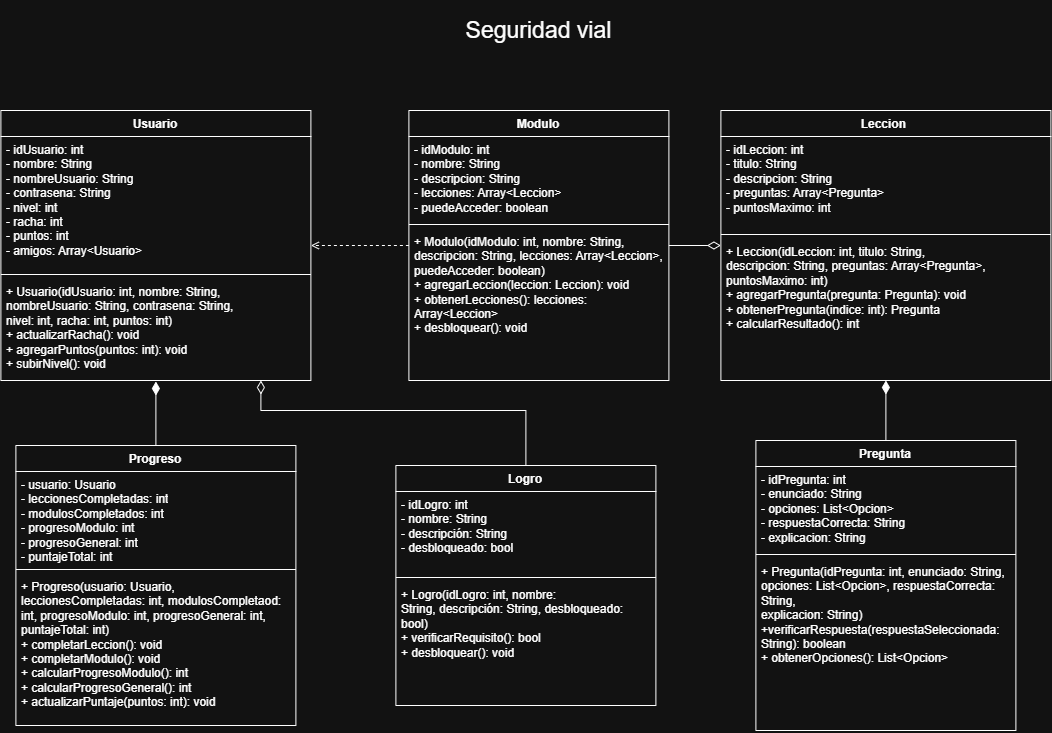

The diagram above was exported from draw.io. Its source (the exported page's mxGraphModel, read from the mxfile embedded in the PNG):
<mxGraphModel dx="1178" dy="648" grid="1" gridSize="10" guides="1" tooltips="1" connect="1" arrows="1" fold="1" page="1" pageScale="1" pageWidth="827" pageHeight="1169" math="0" shadow="0">
  <root>
    <mxCell id="0" />
    <mxCell id="1" parent="0" />
    <mxCell id="3lFlM9lXt3gMXaqKRLyx-13" parent="1" style="swimlane;fontStyle=1;align=center;verticalAlign=top;childLayout=stackLayout;horizontal=1;startSize=26;horizontalStack=0;resizeParent=1;resizeParentMax=0;resizeLast=0;collapsible=1;marginBottom=0;whiteSpace=wrap;html=1;" value="Usuario" vertex="1">
      <mxGeometry height="270" width="310" x="80" y="170" as="geometry" />
    </mxCell>
    <mxCell id="3lFlM9lXt3gMXaqKRLyx-14" parent="3lFlM9lXt3gMXaqKRLyx-13" style="text;strokeColor=none;fillColor=none;align=left;verticalAlign=top;spacingLeft=4;spacingRight=4;overflow=hidden;rotatable=0;points=[[0,0.5],[1,0.5]];portConstraint=eastwest;whiteSpace=wrap;html=1;" value="- idUsuario: int&lt;br&gt;- nombre: String&lt;br&gt;- nombreUsuario: String&lt;br&gt;- contrasena: String&lt;div&gt;- nivel: int&lt;br&gt;- racha: int&lt;br&gt;- puntos: int&lt;div&gt;- amigos: Array&amp;lt;Usuario&amp;gt;&lt;/div&gt;&lt;/div&gt;" vertex="1">
      <mxGeometry height="134" width="310" y="26" as="geometry" />
    </mxCell>
    <mxCell id="3lFlM9lXt3gMXaqKRLyx-15" parent="3lFlM9lXt3gMXaqKRLyx-13" style="line;strokeWidth=1;fillColor=none;align=left;verticalAlign=middle;spacingTop=-1;spacingLeft=3;spacingRight=3;rotatable=0;labelPosition=right;points=[];portConstraint=eastwest;strokeColor=inherit;" value="" vertex="1">
      <mxGeometry height="8" width="310" y="160" as="geometry" />
    </mxCell>
    <mxCell id="3lFlM9lXt3gMXaqKRLyx-16" parent="3lFlM9lXt3gMXaqKRLyx-13" style="text;strokeColor=none;fillColor=none;align=left;verticalAlign=top;spacingLeft=4;spacingRight=4;overflow=hidden;rotatable=0;points=[[0,0.5],[1,0.5]];portConstraint=eastwest;whiteSpace=wrap;html=1;" value="+ Usuario(idUsuario: int, nombre: String,&lt;br&gt;          nombreUsuario: String, contrasena: String,&lt;br&gt;          nivel: int, racha: int, puntos: int)&lt;br&gt;+ actualizarRacha(): void&lt;br&gt;+ agregarPuntos(puntos: int): void&lt;br&gt;+ subirNivel(): void&lt;div&gt;&lt;br&gt;&lt;/div&gt;" vertex="1">
      <mxGeometry height="102" width="310" y="168" as="geometry" />
    </mxCell>
    <mxCell id="5fMll-OfNyKJsSIq0nx3-4" edge="1" parent="1" source="WaqI-VkZJKnC4DQO14_Y-7" style="edgeStyle=orthogonalEdgeStyle;rounded=0;orthogonalLoop=1;jettySize=auto;html=1;exitX=1;exitY=0.5;exitDx=0;exitDy=0;entryX=0;entryY=0.5;entryDx=0;entryDy=0;endArrow=diamondThin;endFill=0;strokeWidth=1;endSize=11;" target="WaqI-VkZJKnC4DQO14_Y-12">
      <mxGeometry relative="1" as="geometry" />
    </mxCell>
    <mxCell id="5fMll-OfNyKJsSIq0nx3-11" edge="1" parent="1" source="WaqI-VkZJKnC4DQO14_Y-7" style="edgeStyle=orthogonalEdgeStyle;rounded=0;orthogonalLoop=1;jettySize=auto;html=1;dashed=1;endArrow=open;endFill=0;entryX=1;entryY=0.5;entryDx=0;entryDy=0;" target="3lFlM9lXt3gMXaqKRLyx-13">
      <mxGeometry relative="1" as="geometry">
        <mxPoint x="400" y="305" as="targetPoint" />
      </mxGeometry>
    </mxCell>
    <mxCell id="WaqI-VkZJKnC4DQO14_Y-7" parent="1" style="swimlane;fontStyle=1;align=center;verticalAlign=top;childLayout=stackLayout;horizontal=1;startSize=26;horizontalStack=0;resizeParent=1;resizeParentMax=0;resizeLast=0;collapsible=1;marginBottom=0;whiteSpace=wrap;html=1;" value="Modulo" vertex="1">
      <mxGeometry height="270" width="260" x="488" y="170" as="geometry" />
    </mxCell>
    <mxCell id="WaqI-VkZJKnC4DQO14_Y-8" parent="WaqI-VkZJKnC4DQO14_Y-7" style="text;strokeColor=none;fillColor=none;align=left;verticalAlign=top;spacingLeft=4;spacingRight=4;overflow=hidden;rotatable=0;points=[[0,0.5],[1,0.5]];portConstraint=eastwest;whiteSpace=wrap;html=1;" value="- idModulo: int&lt;br&gt;- nombre: String&lt;br&gt;- descripcion: String&lt;br&gt;- lecciones: Array&amp;lt;Leccion&amp;gt;&lt;br&gt;- puedeAcceder: boolean" vertex="1">
      <mxGeometry height="84" width="260" y="26" as="geometry" />
    </mxCell>
    <mxCell id="WaqI-VkZJKnC4DQO14_Y-9" parent="WaqI-VkZJKnC4DQO14_Y-7" style="line;strokeWidth=1;fillColor=none;align=left;verticalAlign=middle;spacingTop=-1;spacingLeft=3;spacingRight=3;rotatable=0;labelPosition=right;points=[];portConstraint=eastwest;strokeColor=inherit;" value="" vertex="1">
      <mxGeometry height="8" width="260" y="110" as="geometry" />
    </mxCell>
    <mxCell id="WaqI-VkZJKnC4DQO14_Y-10" parent="WaqI-VkZJKnC4DQO14_Y-7" style="text;strokeColor=none;fillColor=none;align=left;verticalAlign=top;spacingLeft=4;spacingRight=4;overflow=hidden;rotatable=0;points=[[0,0.5],[1,0.5]];portConstraint=eastwest;whiteSpace=wrap;html=1;" value="+ Modulo(idModulo: int, nombre: String,&lt;br&gt;         descripcion: String, lecciones: Array&amp;lt;Leccion&amp;gt;,&lt;br&gt;         puedeAcceder: boolean)&lt;br&gt;+ agregarLeccion(leccion: Leccion): void&lt;br&gt;+ obtenerLecciones(): lecciones: Array&amp;lt;Leccion&amp;gt;&lt;br&gt;+ desbloquear(): void" vertex="1">
      <mxGeometry height="152" width="260" y="118" as="geometry" />
    </mxCell>
    <mxCell id="WaqI-VkZJKnC4DQO14_Y-12" parent="1" style="swimlane;fontStyle=1;align=center;verticalAlign=top;childLayout=stackLayout;horizontal=1;startSize=26;horizontalStack=0;resizeParent=1;resizeParentMax=0;resizeLast=0;collapsible=1;marginBottom=0;whiteSpace=wrap;html=1;" value="Leccion&amp;nbsp;" vertex="1">
      <mxGeometry height="270" width="330" x="800" y="170" as="geometry" />
    </mxCell>
    <mxCell id="WaqI-VkZJKnC4DQO14_Y-13" parent="WaqI-VkZJKnC4DQO14_Y-12" style="text;strokeColor=none;fillColor=none;align=left;verticalAlign=top;spacingLeft=4;spacingRight=4;overflow=hidden;rotatable=0;points=[[0,0.5],[1,0.5]];portConstraint=eastwest;whiteSpace=wrap;html=1;" value="- idLeccion: int&lt;br&gt;- titulo: String&lt;br&gt;- descripcion: String&lt;br&gt;- preguntas: Array&amp;lt;Pregunta&amp;gt;&lt;br&gt;- puntosMaximo: int" vertex="1">
      <mxGeometry height="94" width="330" y="26" as="geometry" />
    </mxCell>
    <mxCell id="WaqI-VkZJKnC4DQO14_Y-14" parent="WaqI-VkZJKnC4DQO14_Y-12" style="line;strokeWidth=1;fillColor=none;align=left;verticalAlign=middle;spacingTop=-1;spacingLeft=3;spacingRight=3;rotatable=0;labelPosition=right;points=[];portConstraint=eastwest;strokeColor=inherit;" value="" vertex="1">
      <mxGeometry height="8" width="330" y="120" as="geometry" />
    </mxCell>
    <mxCell id="WaqI-VkZJKnC4DQO14_Y-15" parent="WaqI-VkZJKnC4DQO14_Y-12" style="text;strokeColor=none;fillColor=none;align=left;verticalAlign=top;spacingLeft=4;spacingRight=4;overflow=hidden;rotatable=0;points=[[0,0.5],[1,0.5]];portConstraint=eastwest;whiteSpace=wrap;html=1;" value="+ Leccion(idLeccion: int, titulo: String,&lt;br&gt;          descripcion: String, preguntas: Array&amp;lt;Pregunta&amp;gt;,&lt;br&gt;          puntosMaximo: int)&lt;br&gt;+ agregarPregunta(pregunta: Pregunta): void&lt;br&gt;+ obtenerPregunta(indice: int): Pregunta&lt;br&gt;+ calcularResultado(): int" vertex="1">
      <mxGeometry height="142" width="330" y="128" as="geometry" />
    </mxCell>
    <mxCell id="5fMll-OfNyKJsSIq0nx3-9" edge="1" parent="1" source="WaqI-VkZJKnC4DQO14_Y-16" style="edgeStyle=orthogonalEdgeStyle;rounded=0;orthogonalLoop=1;jettySize=auto;html=1;entryX=0.5;entryY=1;entryDx=0;entryDy=0;endArrow=diamondThin;endFill=1;endSize=11;" target="WaqI-VkZJKnC4DQO14_Y-12">
      <mxGeometry relative="1" as="geometry" />
    </mxCell>
    <mxCell id="WaqI-VkZJKnC4DQO14_Y-16" parent="1" style="swimlane;fontStyle=1;align=center;verticalAlign=top;childLayout=stackLayout;horizontal=1;startSize=26;horizontalStack=0;resizeParent=1;resizeParentMax=0;resizeLast=0;collapsible=1;marginBottom=0;whiteSpace=wrap;html=1;" value="Pregunta" vertex="1">
      <mxGeometry height="290" width="260" x="835" y="500" as="geometry" />
    </mxCell>
    <mxCell id="WaqI-VkZJKnC4DQO14_Y-17" parent="WaqI-VkZJKnC4DQO14_Y-16" style="text;strokeColor=none;fillColor=none;align=left;verticalAlign=top;spacingLeft=4;spacingRight=4;overflow=hidden;rotatable=0;points=[[0,0.5],[1,0.5]];portConstraint=eastwest;whiteSpace=wrap;html=1;" value="- idPregunta: int&lt;br&gt;- enunciado: String&lt;br&gt;- opciones: List&amp;lt;Opcion&amp;gt;&lt;br&gt;- respuestaCorrecta: String&lt;br&gt;- explicacion: String" vertex="1">
      <mxGeometry height="84" width="260" y="26" as="geometry" />
    </mxCell>
    <mxCell id="WaqI-VkZJKnC4DQO14_Y-18" parent="WaqI-VkZJKnC4DQO14_Y-16" style="line;strokeWidth=1;fillColor=none;align=left;verticalAlign=middle;spacingTop=-1;spacingLeft=3;spacingRight=3;rotatable=0;labelPosition=right;points=[];portConstraint=eastwest;strokeColor=inherit;" value="" vertex="1">
      <mxGeometry height="8" width="260" y="110" as="geometry" />
    </mxCell>
    <mxCell id="WaqI-VkZJKnC4DQO14_Y-19" parent="WaqI-VkZJKnC4DQO14_Y-16" style="text;strokeColor=none;fillColor=none;align=left;verticalAlign=top;spacingLeft=4;spacingRight=4;overflow=hidden;rotatable=0;points=[[0,0.5],[1,0.5]];portConstraint=eastwest;whiteSpace=wrap;html=1;" value="+ Pregunta(idPregunta: int,&amp;nbsp;enunciado: String,&lt;br&gt;           opciones: List&amp;lt;Opcion&amp;gt;, respuestaCorrecta: String,&lt;br&gt;           explicacion: String)&lt;br&gt;&lt;div&gt;+verificarRespuesta(respuestaSeleccionada: String): boolean&lt;br&gt;+ obtenerOpciones(): List&amp;lt;Opcion&amp;gt;&lt;br&gt;&lt;/div&gt;" vertex="1">
      <mxGeometry height="172" width="260" y="118" as="geometry" />
    </mxCell>
    <mxCell id="5fMll-OfNyKJsSIq0nx3-6" edge="1" parent="1" source="WaqI-VkZJKnC4DQO14_Y-21" style="edgeStyle=orthogonalEdgeStyle;rounded=0;orthogonalLoop=1;jettySize=auto;html=1;entryX=0.5;entryY=1.01;entryDx=0;entryDy=0;entryPerimeter=0;endArrow=diamondThin;endFill=1;endSize=11;" target="3lFlM9lXt3gMXaqKRLyx-16" value="">
      <mxGeometry relative="1" as="geometry" />
    </mxCell>
    <mxCell id="WaqI-VkZJKnC4DQO14_Y-21" parent="1" style="swimlane;fontStyle=1;align=center;verticalAlign=top;childLayout=stackLayout;horizontal=1;startSize=26;horizontalStack=0;resizeParent=1;resizeParentMax=0;resizeLast=0;collapsible=1;marginBottom=0;whiteSpace=wrap;html=1;" value="Progreso" vertex="1">
      <mxGeometry height="280" width="280" x="95" y="505" as="geometry" />
    </mxCell>
    <mxCell id="WaqI-VkZJKnC4DQO14_Y-22" parent="WaqI-VkZJKnC4DQO14_Y-21" style="text;strokeColor=none;fillColor=none;align=left;verticalAlign=top;spacingLeft=4;spacingRight=4;overflow=hidden;rotatable=0;points=[[0,0.5],[1,0.5]];portConstraint=eastwest;whiteSpace=wrap;html=1;" value="&lt;div&gt;&lt;div&gt;- usuario: Usuario&lt;/div&gt;&lt;/div&gt;&lt;div&gt;- leccionesCompletadas: int&lt;/div&gt;&lt;div&gt;- modulosCompletados: int&lt;/div&gt;&lt;div&gt;- progresoModulo: int&lt;/div&gt;&lt;div&gt;-&lt;span style=&quot;background-color: transparent; color: light-dark(rgb(0, 0, 0), rgb(255, 255, 255));&quot;&gt;&amp;nbsp;progresoGeneral: int&lt;/span&gt;&lt;/div&gt;&lt;div&gt;&lt;span style=&quot;background-color: transparent; color: light-dark(rgb(0, 0, 0), rgb(255, 255, 255));&quot;&gt;- puntajeTotal: int&lt;/span&gt;&lt;/div&gt;" vertex="1">
      <mxGeometry height="94" width="280" y="26" as="geometry" />
    </mxCell>
    <mxCell id="WaqI-VkZJKnC4DQO14_Y-23" parent="WaqI-VkZJKnC4DQO14_Y-21" style="line;strokeWidth=1;fillColor=none;align=left;verticalAlign=middle;spacingTop=-1;spacingLeft=3;spacingRight=3;rotatable=0;labelPosition=right;points=[];portConstraint=eastwest;strokeColor=inherit;" value="" vertex="1">
      <mxGeometry height="8" width="280" y="120" as="geometry" />
    </mxCell>
    <mxCell id="WaqI-VkZJKnC4DQO14_Y-24" parent="WaqI-VkZJKnC4DQO14_Y-21" style="text;strokeColor=none;fillColor=none;align=left;verticalAlign=top;spacingLeft=4;spacingRight=4;overflow=hidden;rotatable=0;points=[[0,0.5],[1,0.5]];portConstraint=eastwest;whiteSpace=wrap;html=1;" value="&lt;div&gt;+ Progreso(usuario: Usuario, leccionesCompletadas: int, modulosCompletaod: int, progresoModulo: int, progresoGeneral: int, puntajeTotal: int)&lt;/div&gt;&lt;div&gt;+ completarLeccion(): void&lt;/div&gt;&lt;div&gt;+ completarModulo(): void&lt;/div&gt;&lt;div&gt;+ calcularProgresoModulo(): int&lt;/div&gt;&lt;div&gt;+&amp;nbsp;&lt;span style=&quot;background-color: transparent; color: light-dark(rgb(0, 0, 0), rgb(255, 255, 255));&quot;&gt;calcularProgresoGeneral(): int&lt;/span&gt;&lt;/div&gt;&lt;div&gt;&lt;span style=&quot;background-color: transparent; color: light-dark(rgb(0, 0, 0), rgb(255, 255, 255));&quot;&gt;+ actualizarPuntaje(puntos: int): void&lt;/span&gt;&lt;/div&gt;" vertex="1">
      <mxGeometry height="152" width="280" y="128" as="geometry" />
    </mxCell>
    <mxCell id="5fMll-OfNyKJsSIq0nx3-10" edge="1" parent="1" source="WaqI-VkZJKnC4DQO14_Y-25" style="edgeStyle=orthogonalEdgeStyle;rounded=0;orthogonalLoop=1;jettySize=auto;html=1;endArrow=diamondThin;endFill=0;endSize=11;" target="3lFlM9lXt3gMXaqKRLyx-16">
      <mxGeometry relative="1" as="geometry">
        <Array as="points">
          <mxPoint x="605.06" y="470" />
          <mxPoint x="340" y="470" />
        </Array>
        <mxPoint x="340" y="449.9999999999998" as="targetPoint" />
      </mxGeometry>
    </mxCell>
    <mxCell id="WaqI-VkZJKnC4DQO14_Y-25" parent="1" style="swimlane;fontStyle=1;align=center;verticalAlign=top;childLayout=stackLayout;horizontal=1;startSize=26;horizontalStack=0;resizeParent=1;resizeParentMax=0;resizeLast=0;collapsible=1;marginBottom=0;whiteSpace=wrap;html=1;" value="Logro" vertex="1">
      <mxGeometry height="240" width="260" x="475" y="525" as="geometry" />
    </mxCell>
    <mxCell id="WaqI-VkZJKnC4DQO14_Y-26" parent="WaqI-VkZJKnC4DQO14_Y-25" style="text;strokeColor=none;fillColor=none;align=left;verticalAlign=top;spacingLeft=4;spacingRight=4;overflow=hidden;rotatable=0;points=[[0,0.5],[1,0.5]];portConstraint=eastwest;whiteSpace=wrap;html=1;" value="- idLogro: int&lt;div&gt;- nombre: String&lt;/div&gt;&lt;div&gt;- descripción: String&lt;/div&gt;&lt;div&gt;- desbloqueado: bool&lt;/div&gt;" vertex="1">
      <mxGeometry height="82" width="260" y="26" as="geometry" />
    </mxCell>
    <mxCell id="WaqI-VkZJKnC4DQO14_Y-27" parent="WaqI-VkZJKnC4DQO14_Y-25" style="line;strokeWidth=1;fillColor=none;align=left;verticalAlign=middle;spacingTop=-1;spacingLeft=3;spacingRight=3;rotatable=0;labelPosition=right;points=[];portConstraint=eastwest;strokeColor=inherit;" value="" vertex="1">
      <mxGeometry height="8" width="260" y="108" as="geometry" />
    </mxCell>
    <mxCell id="WaqI-VkZJKnC4DQO14_Y-28" parent="WaqI-VkZJKnC4DQO14_Y-25" style="text;strokeColor=none;fillColor=none;align=left;verticalAlign=top;spacingLeft=4;spacingRight=4;overflow=hidden;rotatable=0;points=[[0,0.5],[1,0.5]];portConstraint=eastwest;whiteSpace=wrap;html=1;" value="&lt;span style=&quot;background-color: transparent; color: light-dark(rgb(0, 0, 0), rgb(255, 255, 255));&quot;&gt;+ Logro(&lt;/span&gt;&lt;span style=&quot;background-color: transparent; color: light-dark(rgb(0, 0, 0), rgb(255, 255, 255));&quot;&gt;idLogro: int,&amp;nbsp;&lt;/span&gt;&lt;span style=&quot;background-color: transparent; color: light-dark(rgb(0, 0, 0), rgb(255, 255, 255));&quot;&gt;nombre: String,&amp;nbsp;&lt;/span&gt;&lt;span style=&quot;background-color: transparent; color: light-dark(rgb(0, 0, 0), rgb(255, 255, 255));&quot;&gt;descripción: String,&amp;nbsp;&lt;/span&gt;&lt;span style=&quot;background-color: transparent; color: light-dark(rgb(0, 0, 0), rgb(255, 255, 255));&quot;&gt;desbloqueado: bool)&lt;/span&gt;&lt;div&gt;&lt;span style=&quot;background-color: transparent; color: light-dark(rgb(0, 0, 0), rgb(255, 255, 255));&quot;&gt;+ verificarRequisito(): bool&lt;/span&gt;&lt;/div&gt;&lt;div&gt;&lt;span style=&quot;background-color: transparent; color: light-dark(rgb(0, 0, 0), rgb(255, 255, 255));&quot;&gt;+ desbloquear(): void&lt;/span&gt;&lt;/div&gt;&lt;div&gt;&lt;br&gt;&lt;/div&gt;" vertex="1">
      <mxGeometry height="124" width="260" y="116" as="geometry" />
    </mxCell>
    <mxCell id="5fMll-OfNyKJsSIq0nx3-3" parent="1" style="text;html=1;whiteSpace=wrap;strokeColor=none;fillColor=none;align=center;verticalAlign=middle;rounded=0;" value="&lt;div&gt;&lt;font style=&quot;font-size: 23px;&quot;&gt;Seguridad vial&lt;/font&gt;&lt;/div&gt;" vertex="1">
      <mxGeometry height="60" width="235" x="500.5" y="60" as="geometry" />
    </mxCell>
  </root>
</mxGraphModel>